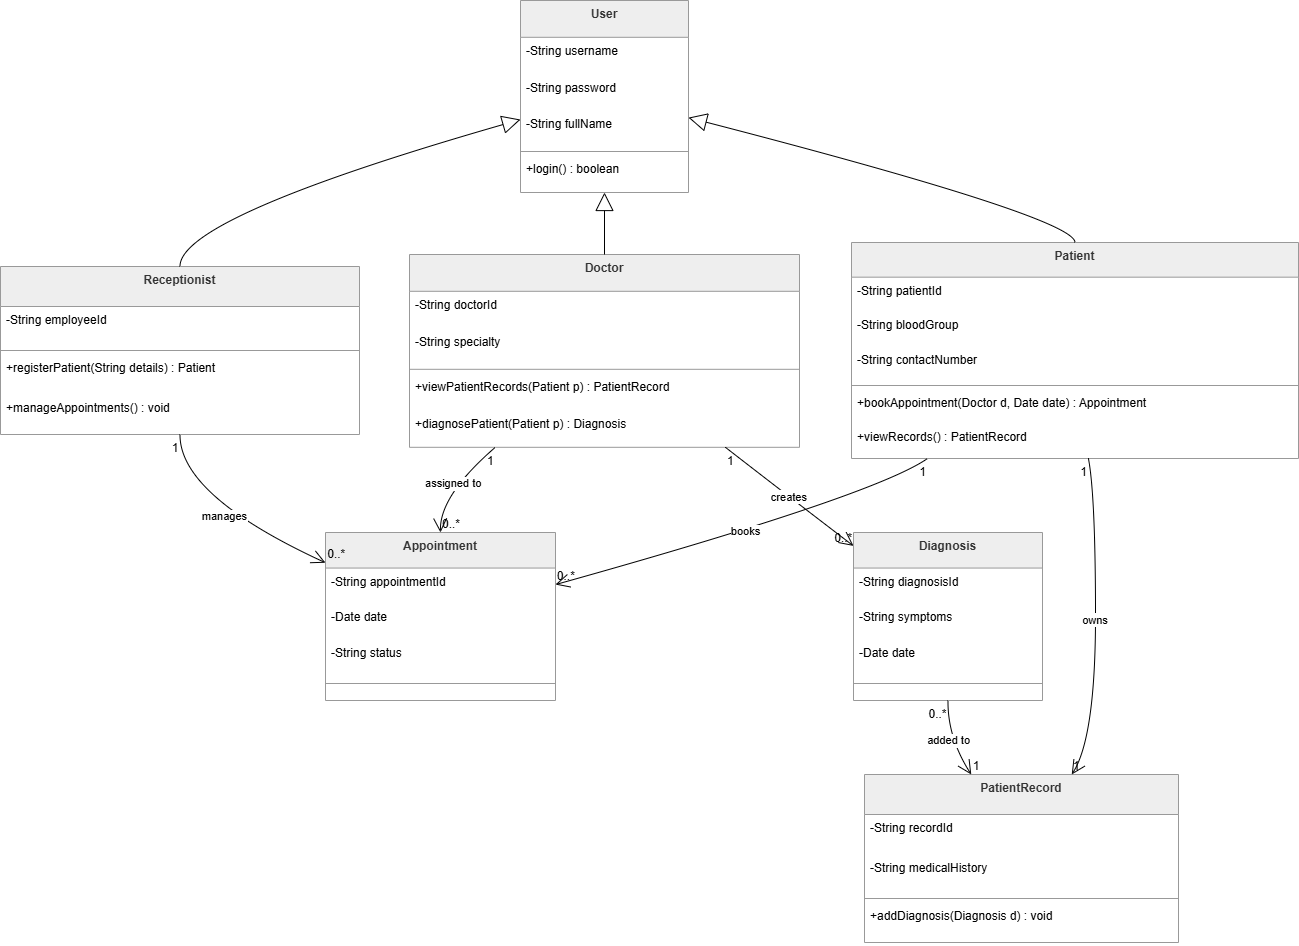

The diagram above was exported from draw.io. Its source (the exported page's mxGraphModel, read from the mxfile embedded in the PNG):
<mxGraphModel dx="1569" dy="1054" grid="1" gridSize="10" guides="1" tooltips="1" connect="1" arrows="1" fold="1" page="1" pageScale="1" pageWidth="827" pageHeight="1169" background="light-dark(#FFFFFF,#446BE3)" math="0" shadow="0">
  <root>
    <mxCell id="0" />
    <mxCell id="1" parent="0" />
    <mxCell id="2" parent="1" style="swimlane;fontStyle=1;align=center;verticalAlign=top;childLayout=stackLayout;horizontal=1;startSize=36.80000610351563;horizontalStack=0;resizeParent=1;resizeParentMax=0;resizeLast=0;collapsible=0;marginBottom=0;fillColor=light-dark(#eeeeee,#1f2020);strokeColor=light-dark(#999999,#cccccc);fontColor=light-dark(#333333,#cccccc);" value="User" vertex="1">
      <mxGeometry height="192" width="168" x="528" y="8" as="geometry" />
    </mxCell>
    <mxCell id="3" parent="2" style="text;strokeColor=none;fillColor=none;align=left;verticalAlign=top;spacingLeft=4;spacingRight=4;overflow=hidden;rotatable=0;points=[[0,0.5],[1,0.5]];portConstraint=eastwest;" value="-String username" vertex="1">
      <mxGeometry height="37" width="168" y="37" as="geometry" />
    </mxCell>
    <mxCell id="4" parent="2" style="text;strokeColor=none;fillColor=none;align=left;verticalAlign=top;spacingLeft=4;spacingRight=4;overflow=hidden;rotatable=0;points=[[0,0.5],[1,0.5]];portConstraint=eastwest;" value="-String password" vertex="1">
      <mxGeometry height="37" width="168" y="74" as="geometry" />
    </mxCell>
    <mxCell id="5" parent="2" style="text;strokeColor=none;fillColor=none;align=left;verticalAlign=top;spacingLeft=4;spacingRight=4;overflow=hidden;rotatable=0;points=[[0,0.5],[1,0.5]];portConstraint=eastwest;" value="-String fullName" vertex="1">
      <mxGeometry height="37" width="168" y="110" as="geometry" />
    </mxCell>
    <mxCell id="6" parent="2" style="line;strokeWidth=1;fillColor=none;align=left;verticalAlign=middle;spacingTop=-1;spacingLeft=3;spacingRight=3;rotatable=0;labelPosition=right;points=[];portConstraint=eastwest;strokeColor=inherit;" vertex="1">
      <mxGeometry height="8" width="168" y="147" as="geometry" />
    </mxCell>
    <mxCell id="7" parent="2" style="text;strokeColor=none;fillColor=none;align=left;verticalAlign=top;spacingLeft=4;spacingRight=4;overflow=hidden;rotatable=0;points=[[0,0.5],[1,0.5]];portConstraint=eastwest;" value="+login() : boolean" vertex="1">
      <mxGeometry height="37" width="168" y="155" as="geometry" />
    </mxCell>
    <mxCell id="8" parent="1" style="swimlane;fontStyle=1;align=center;verticalAlign=top;childLayout=stackLayout;horizontal=1;startSize=40.00000762939453;horizontalStack=0;resizeParent=1;resizeParentMax=0;resizeLast=0;collapsible=0;marginBottom=0;fillColor=light-dark(#eeeeee,#1f2020);strokeColor=light-dark(#999999,#cccccc);fontColor=light-dark(#333333,#cccccc);" value="Receptionist" vertex="1">
      <mxGeometry height="168" width="359" x="8" y="274" as="geometry" />
    </mxCell>
    <mxCell id="9" parent="8" style="text;strokeColor=none;fillColor=none;align=left;verticalAlign=top;spacingLeft=4;spacingRight=4;overflow=hidden;rotatable=0;points=[[0,0.5],[1,0.5]];portConstraint=eastwest;" value="-String employeeId" vertex="1">
      <mxGeometry height="40" width="359" y="40" as="geometry" />
    </mxCell>
    <mxCell id="10" parent="8" style="line;strokeWidth=1;fillColor=none;align=left;verticalAlign=middle;spacingTop=-1;spacingLeft=3;spacingRight=3;rotatable=0;labelPosition=right;points=[];portConstraint=eastwest;strokeColor=inherit;" vertex="1">
      <mxGeometry height="8" width="359" y="80" as="geometry" />
    </mxCell>
    <mxCell id="11" parent="8" style="text;strokeColor=none;fillColor=none;align=left;verticalAlign=top;spacingLeft=4;spacingRight=4;overflow=hidden;rotatable=0;points=[[0,0.5],[1,0.5]];portConstraint=eastwest;" value="+registerPatient(String details) : Patient" vertex="1">
      <mxGeometry height="40" width="359" y="88" as="geometry" />
    </mxCell>
    <mxCell id="12" parent="8" style="text;strokeColor=none;fillColor=none;align=left;verticalAlign=top;spacingLeft=4;spacingRight=4;overflow=hidden;rotatable=0;points=[[0,0.5],[1,0.5]];portConstraint=eastwest;" value="+manageAppointments() : void" vertex="1">
      <mxGeometry height="40" width="359" y="128" as="geometry" />
    </mxCell>
    <mxCell id="13" parent="1" style="swimlane;fontStyle=1;align=center;verticalAlign=top;childLayout=stackLayout;horizontal=1;startSize=36.80000610351563;horizontalStack=0;resizeParent=1;resizeParentMax=0;resizeLast=0;collapsible=0;marginBottom=0;fillColor=light-dark(#eeeeee,#1f2020);strokeColor=light-dark(#999999,#cccccc);fontColor=light-dark(#333333,#cccccc);" value="Doctor" vertex="1">
      <mxGeometry height="192.8000061035156" width="390" x="417" y="262" as="geometry" />
    </mxCell>
    <mxCell id="14" parent="13" style="text;strokeColor=none;fillColor=none;align=left;verticalAlign=top;spacingLeft=4;spacingRight=4;overflow=hidden;rotatable=0;points=[[0,0.5],[1,0.5]];portConstraint=eastwest;" value="-String doctorId" vertex="1">
      <mxGeometry height="37" width="390" y="36.80000610351563" as="geometry" />
    </mxCell>
    <mxCell id="15" parent="13" style="text;align=left;verticalAlign=top;spacingLeft=4;spacingRight=4;overflow=hidden;rotatable=0;points=[[0,0.5],[1,0.5]];portConstraint=eastwest;" value="-String specialty" vertex="1">
      <mxGeometry height="37" width="390" y="73.80000610351563" as="geometry" />
    </mxCell>
    <mxCell id="16" parent="13" style="line;strokeWidth=1;fillColor=none;align=left;verticalAlign=middle;spacingTop=-1;spacingLeft=3;spacingRight=3;rotatable=0;labelPosition=right;points=[];portConstraint=eastwest;strokeColor=inherit;" vertex="1">
      <mxGeometry height="8" width="390" y="110.80000610351563" as="geometry" />
    </mxCell>
    <mxCell id="17" parent="13" style="text;strokeColor=none;fillColor=none;align=left;verticalAlign=top;spacingLeft=4;spacingRight=4;overflow=hidden;rotatable=0;points=[[0,0.5],[1,0.5]];portConstraint=eastwest;" value="+viewPatientRecords(Patient p) : PatientRecord" vertex="1">
      <mxGeometry height="37" width="390" y="118.80000610351563" as="geometry" />
    </mxCell>
    <mxCell id="18" parent="13" style="text;strokeColor=none;fillColor=none;align=left;verticalAlign=top;spacingLeft=4;spacingRight=4;overflow=hidden;rotatable=0;points=[[0,0.5],[1,0.5]];portConstraint=eastwest;" value="+diagnosePatient(Patient p) : Diagnosis" vertex="1">
      <mxGeometry height="37" width="390" y="155.8000061035156" as="geometry" />
    </mxCell>
    <mxCell id="19" parent="1" style="swimlane;fontStyle=1;align=center;verticalAlign=top;childLayout=stackLayout;horizontal=1;startSize=34.66667175292969;horizontalStack=0;resizeParent=1;resizeParentMax=0;resizeLast=0;collapsible=0;marginBottom=0;fillColor=light-dark(#eeeeee,#1f2020);strokeColor=light-dark(#999999,#cccccc);fontColor=light-dark(#333333,#cccccc);" value="Patient" vertex="1">
      <mxGeometry height="216" width="447" x="859" y="250" as="geometry" />
    </mxCell>
    <mxCell id="20" parent="19" style="text;strokeColor=none;fillColor=none;align=left;verticalAlign=top;spacingLeft=4;spacingRight=4;overflow=hidden;rotatable=0;points=[[0,0.5],[1,0.5]];portConstraint=eastwest;" value="-String patientId" vertex="1">
      <mxGeometry height="35" width="447" y="35" as="geometry" />
    </mxCell>
    <mxCell id="21" parent="19" style="text;strokeColor=none;fillColor=none;align=left;verticalAlign=top;spacingLeft=4;spacingRight=4;overflow=hidden;rotatable=0;points=[[0,0.5],[1,0.5]];portConstraint=eastwest;" value="-String bloodGroup" vertex="1">
      <mxGeometry height="35" width="447" y="69" as="geometry" />
    </mxCell>
    <mxCell id="22" parent="19" style="text;strokeColor=none;fillColor=none;align=left;verticalAlign=top;spacingLeft=4;spacingRight=4;overflow=hidden;rotatable=0;points=[[0,0.5],[1,0.5]];portConstraint=eastwest;" value="-String contactNumber" vertex="1">
      <mxGeometry height="35" width="447" y="104" as="geometry" />
    </mxCell>
    <mxCell id="23" parent="19" style="line;strokeWidth=1;fillColor=none;align=left;verticalAlign=middle;spacingTop=-1;spacingLeft=3;spacingRight=3;rotatable=0;labelPosition=right;points=[];portConstraint=eastwest;strokeColor=inherit;" vertex="1">
      <mxGeometry height="8" width="447" y="139" as="geometry" />
    </mxCell>
    <mxCell id="24" parent="19" style="text;strokeColor=none;fillColor=none;align=left;verticalAlign=top;spacingLeft=4;spacingRight=4;overflow=hidden;rotatable=0;points=[[0,0.5],[1,0.5]];portConstraint=eastwest;" value="+bookAppointment(Doctor d, Date date) : Appointment" vertex="1">
      <mxGeometry height="35" width="447" y="147" as="geometry" />
    </mxCell>
    <mxCell id="25" parent="19" style="text;strokeColor=none;fillColor=none;align=left;verticalAlign=top;spacingLeft=4;spacingRight=4;overflow=hidden;rotatable=0;points=[[0,0.5],[1,0.5]];portConstraint=eastwest;" value="+viewRecords() : PatientRecord" vertex="1">
      <mxGeometry height="35" width="447" y="181" as="geometry" />
    </mxCell>
    <mxCell id="26" parent="1" style="swimlane;fontStyle=1;align=center;verticalAlign=top;childLayout=stackLayout;horizontal=1;startSize=35.555562337239586;horizontalStack=0;resizeParent=1;resizeParentMax=0;resizeLast=0;collapsible=0;marginBottom=0;fillColor=light-dark(#eeeeee,#1f2020);strokeColor=light-dark(#999999,#cccccc);fontColor=light-dark(#333333,#cccccc);" value="Appointment" vertex="1">
      <mxGeometry height="168" width="230" x="333" y="540" as="geometry" />
    </mxCell>
    <mxCell id="27" parent="26" style="text;strokeColor=none;fillColor=none;align=left;verticalAlign=top;spacingLeft=4;spacingRight=4;overflow=hidden;rotatable=0;points=[[0,0.5],[1,0.5]];portConstraint=eastwest;" value="-String appointmentId" vertex="1">
      <mxGeometry height="36" width="230" y="36" as="geometry" />
    </mxCell>
    <mxCell id="28" parent="26" style="text;strokeColor=none;fillColor=none;align=left;verticalAlign=top;spacingLeft=4;spacingRight=4;overflow=hidden;rotatable=0;points=[[0,0.5],[1,0.5]];portConstraint=eastwest;" value="-Date date" vertex="1">
      <mxGeometry height="36" width="230" y="71" as="geometry" />
    </mxCell>
    <mxCell id="29" parent="26" style="text;strokeColor=none;fillColor=none;align=left;verticalAlign=top;spacingLeft=4;spacingRight=4;overflow=hidden;rotatable=0;points=[[0,0.5],[1,0.5]];portConstraint=eastwest;" value="-String status" vertex="1">
      <mxGeometry height="36" width="230" y="107" as="geometry" />
    </mxCell>
    <mxCell id="30" parent="26" style="line;strokeWidth=1;fillColor=none;align=left;verticalAlign=middle;spacingTop=-1;spacingLeft=3;spacingRight=3;rotatable=0;labelPosition=right;points=[];portConstraint=eastwest;strokeColor=inherit;" vertex="1">
      <mxGeometry height="18" width="230" y="142" as="geometry" />
    </mxCell>
    <mxCell id="31" parent="1" style="swimlane;fontStyle=1;align=center;verticalAlign=top;childLayout=stackLayout;horizontal=1;startSize=35.555562337239586;horizontalStack=0;resizeParent=1;resizeParentMax=0;resizeLast=0;collapsible=0;marginBottom=0;fillColor=light-dark(#eeeeee,#1f2020);strokeColor=light-dark(#999999,#cccccc);fontColor=light-dark(#333333,#cccccc);" value="Diagnosis" vertex="1">
      <mxGeometry height="168" width="189" x="861" y="540" as="geometry" />
    </mxCell>
    <mxCell id="32" parent="31" style="text;strokeColor=none;fillColor=none;align=left;verticalAlign=top;spacingLeft=4;spacingRight=4;overflow=hidden;rotatable=0;points=[[0,0.5],[1,0.5]];portConstraint=eastwest;" value="-String diagnosisId" vertex="1">
      <mxGeometry height="36" width="189" y="36" as="geometry" />
    </mxCell>
    <mxCell id="33" parent="31" style="text;strokeColor=none;fillColor=none;align=left;verticalAlign=top;spacingLeft=4;spacingRight=4;overflow=hidden;rotatable=0;points=[[0,0.5],[1,0.5]];portConstraint=eastwest;" value="-String symptoms" vertex="1">
      <mxGeometry height="36" width="189" y="71" as="geometry" />
    </mxCell>
    <mxCell id="34" parent="31" style="text;strokeColor=none;fillColor=none;align=left;verticalAlign=top;spacingLeft=4;spacingRight=4;overflow=hidden;rotatable=0;points=[[0,0.5],[1,0.5]];portConstraint=eastwest;" value="-Date date" vertex="1">
      <mxGeometry height="36" width="189" y="107" as="geometry" />
    </mxCell>
    <mxCell id="35" parent="31" style="line;strokeWidth=1;fillColor=none;align=left;verticalAlign=middle;spacingTop=-1;spacingLeft=3;spacingRight=3;rotatable=0;labelPosition=right;points=[];portConstraint=eastwest;strokeColor=inherit;" vertex="1">
      <mxGeometry height="18" width="189" y="142" as="geometry" />
    </mxCell>
    <mxCell id="36" parent="1" style="swimlane;fontStyle=1;align=center;verticalAlign=top;childLayout=stackLayout;horizontal=1;startSize=40.00000762939453;horizontalStack=0;resizeParent=1;resizeParentMax=0;resizeLast=0;collapsible=0;marginBottom=0;fillColor=light-dark(#eeeeee,#1f2020);strokeColor=light-dark(#999999,#cccccc);fontColor=light-dark(#333333,#cccccc);" value="PatientRecord" vertex="1">
      <mxGeometry height="168" width="314" x="872" y="782" as="geometry" />
    </mxCell>
    <mxCell id="37" parent="36" style="text;strokeColor=none;fillColor=none;align=left;verticalAlign=top;spacingLeft=4;spacingRight=4;overflow=hidden;rotatable=0;points=[[0,0.5],[1,0.5]];portConstraint=eastwest;" value="-String recordId" vertex="1">
      <mxGeometry height="40" width="314" y="40" as="geometry" />
    </mxCell>
    <mxCell id="38" parent="36" style="text;strokeColor=none;fillColor=none;align=left;verticalAlign=top;spacingLeft=4;spacingRight=4;overflow=hidden;rotatable=0;points=[[0,0.5],[1,0.5]];portConstraint=eastwest;" value="-String medicalHistory" vertex="1">
      <mxGeometry height="40" width="314" y="80" as="geometry" />
    </mxCell>
    <mxCell id="39" parent="36" style="line;strokeWidth=1;fillColor=none;align=left;verticalAlign=middle;spacingTop=-1;spacingLeft=3;spacingRight=3;rotatable=0;labelPosition=right;points=[];portConstraint=eastwest;strokeColor=inherit;" vertex="1">
      <mxGeometry height="8" width="314" y="120" as="geometry" />
    </mxCell>
    <mxCell id="40" parent="36" style="text;strokeColor=none;fillColor=none;align=left;verticalAlign=top;spacingLeft=4;spacingRight=4;overflow=hidden;rotatable=0;points=[[0,0.5],[1,0.5]];portConstraint=eastwest;" value="+addDiagnosis(Diagnosis d) : void" vertex="1">
      <mxGeometry height="40" width="314" y="128" as="geometry" />
    </mxCell>
    <mxCell id="41" edge="1" parent="1" source="2" style="curved=1;startArrow=block;startSize=16;startFill=0;endArrow=none;exitX=0;exitY=0.62;entryX=0.5;entryY=0;" target="8" value="">
      <mxGeometry relative="1" as="geometry">
        <Array as="points">
          <mxPoint x="187" y="225" />
        </Array>
      </mxGeometry>
    </mxCell>
    <mxCell id="42" edge="1" parent="1" source="2" style="curved=1;startArrow=block;startSize=16;startFill=0;endArrow=none;exitX=0.5;exitY=1;entryX=0.5;entryY=0;" target="13" value="">
      <mxGeometry relative="1" as="geometry">
        <Array as="points" />
      </mxGeometry>
    </mxCell>
    <mxCell id="43" edge="1" parent="1" source="2" style="curved=1;startArrow=block;startSize=16;startFill=0;endArrow=none;exitX=1;exitY=0.61;entryX=0.5;entryY=0;" target="19" value="">
      <mxGeometry relative="1" as="geometry">
        <Array as="points">
          <mxPoint x="1082" y="225" />
        </Array>
      </mxGeometry>
    </mxCell>
    <mxCell id="44" edge="1" parent="1" source="8" style="curved=1;startArrow=none;endArrow=open;endSize=12;exitX=0.5;exitY=1;entryX=0;entryY=0.18;" target="26" value="manages">
      <mxGeometry relative="1" as="geometry">
        <Array as="points">
          <mxPoint x="187" y="503" />
        </Array>
      </mxGeometry>
    </mxCell>
    <mxCell id="45" parent="44" style="edgeLabel;resizable=0;labelBackgroundColor=none;fontSize=12;align=right;verticalAlign=top;" value="1" vertex="1">
      <mxGeometry relative="1" x="-1" as="geometry" />
    </mxCell>
    <mxCell id="46" parent="44" style="edgeLabel;resizable=0;labelBackgroundColor=none;fontSize=12;align=left;verticalAlign=bottom;" value="0..*" vertex="1">
      <mxGeometry relative="1" x="1" as="geometry" />
    </mxCell>
    <mxCell id="47" edge="1" parent="1" source="13" style="curved=1;startArrow=none;endArrow=open;endSize=12;exitX=0.22;exitY=1;entryX=0.5;entryY=0;" target="26" value="assigned to">
      <mxGeometry relative="1" as="geometry">
        <Array as="points">
          <mxPoint x="447" y="503" />
        </Array>
      </mxGeometry>
    </mxCell>
    <mxCell id="48" parent="47" style="edgeLabel;resizable=0;labelBackgroundColor=none;fontSize=12;align=right;verticalAlign=top;" value="1" vertex="1">
      <mxGeometry relative="1" x="-1" as="geometry" />
    </mxCell>
    <mxCell id="49" parent="47" style="edgeLabel;resizable=0;labelBackgroundColor=none;fontSize=12;align=left;verticalAlign=bottom;" value="0..*" vertex="1">
      <mxGeometry relative="1" x="1" as="geometry" />
    </mxCell>
    <mxCell id="50" edge="1" parent="1" source="19" style="curved=1;startArrow=none;endArrow=open;endSize=12;exitX=0.17;exitY=1;entryX=1;entryY=0.31;" target="26" value="books">
      <mxGeometry relative="1" as="geometry">
        <Array as="points">
          <mxPoint x="882" y="503" />
        </Array>
      </mxGeometry>
    </mxCell>
    <mxCell id="51" parent="50" style="edgeLabel;resizable=0;labelBackgroundColor=none;fontSize=12;align=right;verticalAlign=top;" value="1" vertex="1">
      <mxGeometry relative="1" x="-1" as="geometry" />
    </mxCell>
    <mxCell id="52" parent="50" style="edgeLabel;resizable=0;labelBackgroundColor=none;fontSize=12;align=left;verticalAlign=bottom;" value="0..*" vertex="1">
      <mxGeometry relative="1" x="1" as="geometry" />
    </mxCell>
    <mxCell id="53" edge="1" parent="1" source="13" style="curved=1;startArrow=none;endArrow=open;endSize=12;exitX=0.81;exitY=1;entryX=0;entryY=0.08;" target="31" value="creates">
      <mxGeometry relative="1" as="geometry">
        <Array as="points">
          <mxPoint x="795" y="503" />
        </Array>
      </mxGeometry>
    </mxCell>
    <mxCell id="54" parent="53" style="edgeLabel;resizable=0;labelBackgroundColor=none;fontSize=12;align=left;verticalAlign=top;" value="1" vertex="1">
      <mxGeometry relative="1" x="-1" as="geometry" />
    </mxCell>
    <mxCell id="55" parent="53" style="edgeLabel;resizable=0;labelBackgroundColor=none;fontSize=12;align=right;verticalAlign=bottom;" value="0..*" vertex="1">
      <mxGeometry relative="1" x="1" as="geometry" />
    </mxCell>
    <mxCell id="56" edge="1" parent="1" source="19" style="curved=1;startArrow=none;endArrow=open;endSize=12;exitX=0.53;exitY=1;entryX=0.66;entryY=0;" target="36" value="owns">
      <mxGeometry relative="1" as="geometry">
        <Array as="points">
          <mxPoint x="1103" y="503" />
          <mxPoint x="1103" y="745" />
        </Array>
      </mxGeometry>
    </mxCell>
    <mxCell id="57" parent="56" style="edgeLabel;resizable=0;labelBackgroundColor=none;fontSize=12;align=right;verticalAlign=top;" value="1" vertex="1">
      <mxGeometry relative="1" x="-1" as="geometry" />
    </mxCell>
    <mxCell id="58" parent="56" style="edgeLabel;resizable=0;labelBackgroundColor=none;fontSize=12;align=left;verticalAlign=bottom;" value="1" vertex="1">
      <mxGeometry relative="1" x="1" as="geometry" />
    </mxCell>
    <mxCell id="59" edge="1" parent="1" source="31" style="curved=1;startArrow=none;endArrow=open;endSize=12;exitX=0.5;exitY=1;entryX=0.34;entryY=0;" target="36" value="added to">
      <mxGeometry relative="1" as="geometry">
        <Array as="points">
          <mxPoint x="955" y="745" />
        </Array>
      </mxGeometry>
    </mxCell>
    <mxCell id="60" parent="59" style="edgeLabel;resizable=0;labelBackgroundColor=none;fontSize=12;align=right;verticalAlign=top;" value="0..*" vertex="1">
      <mxGeometry relative="1" x="-1" as="geometry" />
    </mxCell>
    <mxCell id="61" parent="59" style="edgeLabel;resizable=0;labelBackgroundColor=none;fontSize=12;align=left;verticalAlign=bottom;" value="1" vertex="1">
      <mxGeometry relative="1" x="1" as="geometry" />
    </mxCell>
  </root>
</mxGraphModel>